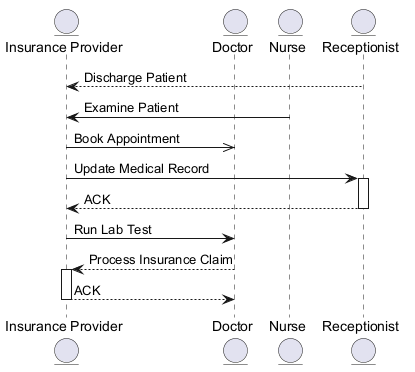

The diagram above was rendered by PlantUML. Its source (embedded in the PNG):
@startuml
skinparam backgroundColor #FFFFFF
skinparam classBackgroundColor #E8F4FA
skinparam classBorderColor #2C7DA0
entity "Insurance Provider" as IP
entity "Doctor" as D
entity "Nurse" as N
entity "Receptionist" as R
R --> IP : Discharge Patient
N -> IP : Examine Patient
IP ->> D : Book Appointment
IP -> R : Update Medical Record
activate R
R --> IP : ACK
deactivate R
IP -> D : Run Lab Test
D --> IP : Process Insurance Claim
activate IP
IP --> D : ACK
deactivate IP
@enduml